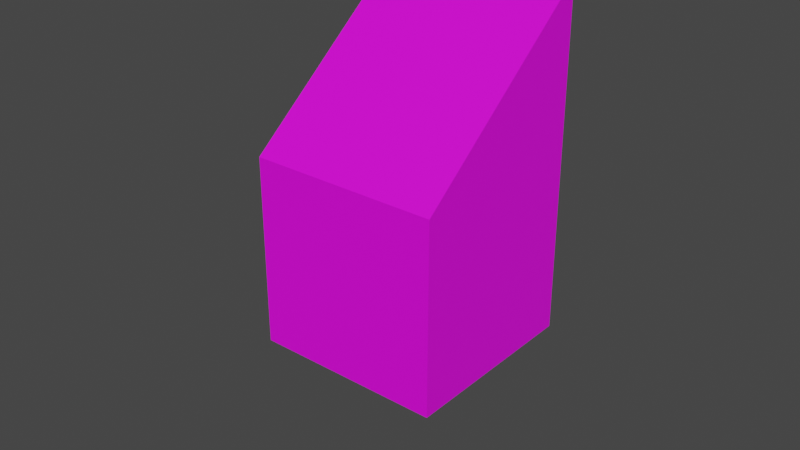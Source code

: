 # Source: AMachine.blend  (saved by Blender 3.6.11; exported with 4.5.12 LTS)
import bpy
from mathutils import Matrix  # noqa: F401  (used for matrix-valued properties, if any)

bpy.ops.wm.read_factory_settings(use_empty=True)
scene = bpy.context.scene
scene.name = 'Scene'

# ---- collections
col_collection = bpy.data.collections.new('Collection'); scene.collection.children.link(col_collection)
col_other = bpy.data.collections.new('Other'); scene.collection.children.link(col_other)

# ---- images (referenced by path relative to the original .blend; pixels are not part of the script)
import os
ASSET_DIR = os.environ.get("B2B_ASSET_DIR", "")  # directory of the original .blend (textures are referenced by path, not embedded)
HERE = os.path.dirname(os.path.abspath(__file__))  # packed textures are extracted next to this script under _unpacked/

def load_image(name, relpath, width, height, colorspace="sRGB"):
    """Load a texture the original file referenced (path relative to the .blend, or extracted next to this script)."""
    p = next((c for c in (os.path.join(HERE, relpath), os.path.join(ASSET_DIR, relpath)) if relpath and os.path.exists(c)), "")
    if p:
        img = bpy.data.images.load(p, check_existing=True)
        img.name = name
    else:  # same state as the original file: an image datablock whose file is absent (Cycles renders it pink)
        img = bpy.data.images.new(name, width, height)
        img.source = "FILE"
        img.filepath = "//" + (relpath or name)
    img.colorspace_settings.name = colorspace
    return img
img_animationbox = load_image('AnimationBox', 'AnimationBox.png', 1024, 1024, 'sRGB')
img_doortexture = load_image('DoorTexture', 'DoorTexture.png', 1024, 1024, 'sRGB')

# ---- materials (node trees are filled in below, after node groups)
mat_animationbox = bpy.data.materials.new('AnimationBox')
mat_animationbox.use_transparent_shadow = False
mat_fireexit = bpy.data.materials.new('FireExit')
mat_fireexit.use_transparent_shadow = False
mat_hair_002 = bpy.data.materials.new('Hair.002')
mat_hair_002.use_transparent_shadow = False
mat_eyes_002 = bpy.data.materials.new('Eyes.002')
mat_eyes_002.use_transparent_shadow = False
mat_skin_002 = bpy.data.materials.new('Skin.002')
mat_skin_002.use_transparent_shadow = False
mat_shirtcolor_002 = bpy.data.materials.new('ShirtColor.002')
mat_shirtcolor_002.use_transparent_shadow = False

# ---- material node trees
mat_animationbox.use_nodes = True; mat_animationbox.node_tree.nodes.clear()
_N = mat_animationbox.node_tree.nodes; _L = mat_animationbox.node_tree.links
n0 = _N.new('ShaderNodeBsdfPrincipled'); n0.name = 'Principled BSDF'; n0.location = (10, 300)
n0.distribution = 'GGX'
n0.subsurface_method = 'RANDOM_WALK_SKIN'
n0.inputs[3].default_value = 1.45
n0.inputs[27].default_value = (0.0, 0.0, 0.0, 1.0)
n0.inputs[28].default_value = 1.0
n1 = _N.new('ShaderNodeOutputMaterial'); n1.name = 'Material Output'; n1.location = (300, 300)
n2 = _N.new('ShaderNodeTexImage'); n2.name = 'Image Texture'; n2.location = (-280, 275)
n2.image = img_animationbox
_L.new(n0.outputs[0], n1.inputs[0])
_L.new(n2.outputs[0], n0.inputs[0])
n1.is_active_output = True
mat_fireexit.use_nodes = True; mat_fireexit.node_tree.nodes.clear()
_N = mat_fireexit.node_tree.nodes; _L = mat_fireexit.node_tree.links
n0 = _N.new('ShaderNodeBsdfPrincipled'); n0.name = 'Principled BSDF'; n0.location = (10, 300)
n0.distribution = 'GGX'
n0.subsurface_method = 'RANDOM_WALK_SKIN'
n0.inputs[3].default_value = 1.45
n0.inputs[27].default_value = (0.0, 0.0, 0.0, 1.0)
n0.inputs[28].default_value = 1.0
n1 = _N.new('ShaderNodeOutputMaterial'); n1.name = 'Material Output'; n1.location = (300, 300)
n2 = _N.new('ShaderNodeTexImage'); n2.name = 'Image Texture'; n2.location = (-280, 275)
n2.image = img_doortexture
_L.new(n0.outputs[0], n1.inputs[0])
_L.new(n2.outputs[0], n0.inputs[0])
n1.is_active_output = True
mat_hair_002.use_nodes = True; mat_hair_002.node_tree.nodes.clear()
_N = mat_hair_002.node_tree.nodes; _L = mat_hair_002.node_tree.links
n0 = _N.new('ShaderNodeBsdfPrincipled'); n0.name = 'Principled BSDF'; n0.location = (10, 300)
n0.distribution = 'GGX'
n0.subsurface_method = 'RANDOM_WALK_SKIN'
n0.inputs[0].default_value = (0.0, 0.0, 0.0, 1.0)
n0.inputs[3].default_value = 1.45
n0.inputs[27].default_value = (0.0, 0.0, 0.0, 1.0)
n0.inputs[28].default_value = 1.0
n1 = _N.new('ShaderNodeOutputMaterial'); n1.name = 'Material Output'; n1.location = (300, 300)
_L.new(n0.outputs[0], n1.inputs[0])
n1.is_active_output = True
mat_eyes_002.use_nodes = True; mat_eyes_002.node_tree.nodes.clear()
_N = mat_eyes_002.node_tree.nodes; _L = mat_eyes_002.node_tree.links
n0 = _N.new('ShaderNodeBsdfPrincipled'); n0.name = 'Principled BSDF'; n0.location = (10, 300)
n0.distribution = 'GGX'
n0.subsurface_method = 'RANDOM_WALK_SKIN'
n0.inputs[0].default_value = (1.0, 0.3227, 0.0, 1.0)
n0.inputs[3].default_value = 1.45
n0.inputs[27].default_value = (0.0, 0.0, 0.0, 1.0)
n0.inputs[28].default_value = 1.0
n1 = _N.new('ShaderNodeOutputMaterial'); n1.name = 'Material Output'; n1.location = (300, 300)
_L.new(n0.outputs[0], n1.inputs[0])
n1.is_active_output = True
mat_skin_002.use_nodes = True; mat_skin_002.node_tree.nodes.clear()
_N = mat_skin_002.node_tree.nodes; _L = mat_skin_002.node_tree.links
n0 = _N.new('ShaderNodeBsdfPrincipled'); n0.name = 'Principled BSDF'; n0.location = (10, 300)
n0.distribution = 'GGX'
n0.subsurface_method = 'RANDOM_WALK_SKIN'
n0.inputs[0].default_value = (1.0, 0.57, 0.2396, 1.0)
n0.inputs[3].default_value = 1.45
n0.inputs[27].default_value = (0.0, 0.0, 0.0, 1.0)
n0.inputs[28].default_value = 1.0
n1 = _N.new('ShaderNodeOutputMaterial'); n1.name = 'Material Output'; n1.location = (300, 300)
_L.new(n0.outputs[0], n1.inputs[0])
n1.is_active_output = True
mat_shirtcolor_002.use_nodes = True; mat_shirtcolor_002.node_tree.nodes.clear()
_N = mat_shirtcolor_002.node_tree.nodes; _L = mat_shirtcolor_002.node_tree.links
n0 = _N.new('ShaderNodeBsdfPrincipled'); n0.name = 'Principled BSDF'; n0.location = (10, 300)
n0.distribution = 'GGX'
n0.subsurface_method = 'RANDOM_WALK_SKIN'
n0.inputs[0].default_value = (0.0, 0.8, 0.8, 1.0)
n0.inputs[3].default_value = 1.45
n0.inputs[27].default_value = (0.0, 0.0, 0.0, 1.0)
n0.inputs[28].default_value = 1.0
n1 = _N.new('ShaderNodeOutputMaterial'); n1.name = 'Material Output'; n1.location = (300, 300)
_L.new(n0.outputs[0], n1.inputs[0])
n1.is_active_output = True

# ---- world
world_world = bpy.data.worlds.new('World'); scene.world = world_world
world_world.use_nodes = True; world_world.node_tree.nodes.clear()
_N = world_world.node_tree.nodes; _L = world_world.node_tree.links
n0 = _N.new('ShaderNodeOutputWorld'); n0.name = 'World Output'; n0.location = (300, 300)
n1 = _N.new('ShaderNodeBackground'); n1.name = 'Background'; n1.location = (10, 300)
n1.inputs[0].default_value = (0.05088, 0.05088, 0.05088, 1.0)
_L.new(n1.outputs[0], n0.inputs[0])
n0.is_active_output = True
world_world.color = (0.05088, 0.05088, 0.05088)
world_world.use_sun_shadow = False
world_world.sun_shadow_jitter_overblur = 0.0

# ---- meshes
me_cube_001 = bpy.data.meshes.new('Cube.001')
me_cube_001.from_pydata([(-1.0, -1.0, -1.0), (-1.0, -1.0, 1.0), (-1.0, 1.0, -1.0), (-1.0, 1.0, 2.6), (1.0, -1.0, -1.0), (1.0, -1.0, 1.0), (1.0, 1.0, -1.0), (1.0, 1.0, 2.6), (-0.4826, 1.0, 0.9687), (-0.4826, 1.0, -0.9965), (0.4826, 1.0, -0.9965), (0.4826, 1.0, 0.9687), (-0.4826, -0.8578, 0.9687), (-0.4826, -0.8578, -0.9965), (0.4826, -0.8578, -0.9965), (0.4826, -0.8578, 0.9687), (0.9241, 1.0, 0.9687), (0.9241, 1.0, -0.9965), (0.9241, -0.8578, 0.9687), (0.9241, -0.8578, -0.9965), (-0.9364, 1.0, 0.9687), (-0.9364, 1.0, -0.9965), (-0.9364, -0.8578, 0.9687), (-0.9364, -0.8578, -0.9965), (-1.0, 1.012, 2.6), (-1.0, 1.012, -1.0), (1.0, 1.012, 2.6), (1.0, 1.012, -1.0), (-0.4826, 1.012, 0.9687), (-0.4826, 1.012, -0.9965), (0.4826, 1.012, 0.9687), (0.4826, 1.012, -0.9965)], [], [(0, 1, 3, 2), (7, 6, 27, 26), (6, 7, 5, 4), (4, 5, 1, 0), (2, 6, 4, 0), (7, 3, 1, 5), (11, 10, 17, 16), (6, 10, 31, 27), (8, 9, 29, 28), (6, 2, 9, 10), (13, 12, 15, 14), (10, 9, 13, 14), (8, 11, 15, 12), (13, 9, 21, 23), (16, 17, 19, 18), (10, 14, 19, 17), (15, 11, 16, 18), (14, 15, 18, 19), (21, 20, 22, 23), (12, 13, 23, 22), (8, 12, 22, 20), (9, 8, 20, 21), (24, 26, 30, 28), (25, 24, 28, 29), (26, 27, 31, 30), (10, 11, 30, 31), (9, 2, 25, 29), (3, 7, 26, 24), (11, 8, 28, 30), (2, 3, 24, 25)])
_uv = me_cube_001.uv_layers.new(name='UVMap')
_uv.uv.foreach_set('vector', [0.9122, 0.9435, 0.9122, 0.9354, 0.9203, 0.9289, 0.9203, 0.9435, 0.9203, 0.9289, 0.9203, 0.9435, 0.9203, 0.9435, 0.9203, 0.9289, 0.9203, 0.9435, 0.9203, 0.9289, 0.9284, 0.9354, 0.9284, 0.9435, 0.9122, 0.9516, 0.9122, 0.9435, 0.9203, 0.9435, 0.9203, 0.9516, 0.9284, 0.9516, 0.9203, 0.9516, 0.9203, 0.9435, 0.9284, 0.9435, 0.6551, 0.6906, 0.04281, 0.6906, 0.04281, 0.07829, 0.6551, 0.07829, 0.9383, 0.9369, 0.9383, 0.9448, 0.9365, 0.9448, 0.9365, 0.9369, 0.9365, 0.9435, 0.9344, 0.9435, 0.9344, 0.9435, 0.9365, 0.9435, 0.9365, 0.9289, 0.9365, 0.9369, 0.9365, 0.9369, 0.9365, 0.9289, 0.9365, 0.9435, 0.9284, 0.9435, 0.9305, 0.9435, 0.9344, 0.9435, 0.8072, 0.1288, 0.8543, 0.1288, 0.8543, 0.152, 0.8072, 0.152, 0.8437, 0.2071, 0.8206, 0.2071, 0.8206, 0.1625, 0.8437, 0.1625, 0.9305, 0.2278, 0.9074, 0.2278, 0.9074, 0.1832, 0.9305, 0.1832, 0.8206, 0.1625, 0.8206, 0.2071, 0.8097, 0.2071, 0.8097, 0.1625, 0.8543, 0.07343, 0.8072, 0.07343, 0.8072, 0.0289, 0.8543, 0.0289, 0.8437, 0.2071, 0.8437, 0.1625, 0.8543, 0.1625, 0.8543, 0.2071, 0.9074, 0.1832, 0.9074, 0.2278, 0.8968, 0.2278, 0.8968, 0.1832, 0.8072, 0.152, 0.8543, 0.152, 0.8543, 0.1625, 0.8072, 0.1625, 0.8072, 0.07343, 0.8543, 0.07343, 0.8543, 0.118, 0.8072, 0.118, 0.8543, 0.1288, 0.8072, 0.1288, 0.8072, 0.118, 0.8543, 0.118, 0.9305, 0.2278, 0.9305, 0.1832, 0.9414, 0.1832, 0.9414, 0.2278, 0.9365, 0.9369, 0.9365, 0.9289, 0.9383, 0.9289, 0.9383, 0.9369, 0.9284, 0.9289, 0.9365, 0.9289, 0.9344, 0.9355, 0.9305, 0.9355, 0.9313, 0.9331, 0.9342, 0.9331, 0.9329, 0.9335, 0.9313, 0.9335, 0.9342, 0.9347, 0.9313, 0.9347, 0.9313, 0.9343, 0.9329, 0.9343, 0.9383, 0.9448, 0.9383, 0.9369, 0.9383, 0.9369, 0.9383, 0.9448, 0.9305, 0.9435, 0.9284, 0.9435, 0.9284, 0.9435, 0.9305, 0.9435, 0.9284, 0.9516, 0.9365, 0.9516, 0.9365, 0.9516, 0.9284, 0.9516, 0.9074, 0.2278, 0.9305, 0.2278, 0.9305, 0.2278, 0.9074, 0.2278, 0.9203, 0.9435, 0.9203, 0.9289, 0.9203, 0.9289, 0.9203, 0.9435])
me_cube_001.materials.append(mat_animationbox)
me_cube_001.update()
me_cube_005 = bpy.data.meshes.new('Cube.005')
me_cube_005.from_pydata([(-0.959, -0.512, -0.999), (-0.959, -0.512, 0.959), (-0.959, 0.512, 0.959), (-0.959, 0.512, -0.999), (0.959, 0.512, -0.999), (0.959, 0.512, 0.959), (0.959, -0.512, 0.959), (0.959, -0.512, -0.999), (-0.959, -0.512, 0.0), (-0.959, 0.512, 0.0), (0.959, 0.512, 0.0), (0.959, -0.512, 0.0), (-0.959, -0.512, 0.4795), (-0.959, 0.512, 0.4795), (0.959, 0.512, 0.4795), (0.959, -0.512, 0.4795), (-0.959, -0.512, 0.7192), (-0.959, 0.512, 0.7192), (0.959, 0.512, 0.7192), (0.959, -0.512, 0.7192), (-0.959, 0.512, 0.2397), (0.959, 0.512, 0.2397), (0.959, -0.512, 0.2397), (-0.959, -0.512, 0.2397), (0.0, 0.512, -0.999), (0.0, 0.512, 0.959), (0.0, -0.512, -0.999), (0.0, -0.512, 0.959), (0.0, -0.512, 0.0), (0.0, 0.512, 0.0), (0.0, -0.512, 0.7192), (0.0, 0.512, 0.7192), (0.0, 0.512, 0.2397), (0.0, -0.512, 0.2397), (-0.4795, 0.512, -0.999), (-0.4795, -0.512, 0.959), (-0.4795, -0.512, 0.0), (-0.4795, -0.512, 0.7192), (-0.4795, -0.512, 0.2397), (-0.4795, 0.512, 0.959), (-0.4795, -0.512, -0.999), (-0.4795, 0.512, 0.0), (-0.4795, 0.512, 0.7192), (-0.4795, 0.512, 0.2397), (0.4795, 0.512, 0.959), (0.4795, -0.512, -0.999), (0.4795, 0.512, 0.0), (0.4795, 0.512, 0.7192), (0.4795, 0.512, 0.2397), (0.4795, 0.512, -0.999), (0.4795, -0.512, 0.959), (0.4795, -0.512, 0.0), (0.4795, -0.512, 0.7192), (0.4795, -0.512, 0.2397), (0.7192, 0.512, 0.959), (0.7192, -0.512, -0.999), (0.7192, 0.512, 0.0), (0.7192, 0.512, 0.4795), (0.7192, 0.512, 0.7192), (0.7192, 0.512, 0.2397), (0.7192, 0.512, -0.999), (0.7192, -0.512, 0.959), (0.7192, -0.512, 0.0), (0.7192, -0.512, 0.4795), (0.7192, -0.512, 0.7192), (0.7192, -0.512, 0.2397), (-0.7192, 0.512, -0.999), (-0.7192, -0.512, 0.959), (-0.7192, -0.512, 0.0), (-0.7192, -0.512, 0.4795), (-0.7192, -0.512, 0.7192), (-0.7192, -0.512, 0.2397), (-0.7192, 0.512, 0.959), (-0.7192, -0.512, -0.999), (-0.7192, 0.512, 0.0), (-0.7192, 0.512, 0.4795), (-0.7192, 0.512, 0.7192), (-0.7192, 0.512, 0.2397), (-0.959, 0.512, -0.4795), (0.959, 0.512, -0.4795), (0.959, -0.512, -0.4795), (-0.959, -0.512, -0.4795), (0.0, 0.512, -0.4795), (0.0, -0.512, -0.4795), (-0.4795, 0.512, -0.4795), (-0.4795, -0.512, -0.4795), (0.4795, -0.512, -0.4795), (0.4795, 0.512, -0.4795), (0.7192, -0.512, -0.4795), (0.7192, 0.512, -0.4795), (-0.7192, 0.512, -0.4795), (-0.7192, -0.512, -0.4795), (-0.959, -0.512, -0.2397), (-0.959, 0.512, -0.2397), (0.959, 0.512, -0.2397), (0.959, -0.512, -0.2397), (0.0, 0.512, -0.2397), (0.0, -0.512, -0.2397), (-0.4795, 0.512, -0.2397), (-0.4795, -0.512, -0.2397), (0.4795, -0.512, -0.2397), (0.4795, 0.512, -0.2397), (0.7192, -0.512, -0.2397), (0.7192, 0.512, -0.2397), (-0.7192, 0.512, -0.2397), (-0.7192, -0.512, -0.2397), (-0.959, -0.512, -0.1199), (-0.959, 0.512, -0.1199), (0.959, 0.512, -0.1199), (0.959, -0.512, -0.1199), (0.0, 0.512, -0.1199), (0.0, -0.512, -0.1199), (-0.4795, 0.512, -0.1199), (-0.4795, -0.512, -0.1199), (0.4795, -0.512, -0.1199), (0.4795, 0.512, -0.1199), (-0.7192, 0.512, -0.1199), (-0.7192, -0.512, -0.1199), (-0.959, -0.512, -0.05993), (-0.959, 0.512, -0.05993), (0.959, 0.512, -0.05993), (0.959, -0.512, -0.05993), (0.0, 0.512, -0.05993), (0.0, -0.512, -0.05993), (-0.4795, 0.512, -0.05993), (-0.4795, -0.512, -0.05993), (0.4795, -0.512, -0.05993), (0.4795, 0.512, -0.05993), (0.7192, -0.512, -0.05993), (0.7192, 0.512, -0.05993), (-0.7192, 0.512, -0.05993), (-0.7192, -0.512, -0.05993), (-0.959, 0.512, -0.1798), (0.959, 0.512, -0.1798), (0.959, -0.512, -0.1798), (0.0, 0.512, -0.1798), (0.0, -0.512, -0.1798), (-0.4795, 0.512, -0.1798), (-0.4795, -0.512, -0.1798), (0.4795, -0.512, -0.1798), (0.4795, 0.512, -0.1798), (0.7192, -0.512, -0.1798), (0.7192, 0.512, -0.1798), (-0.7192, 0.512, -0.1798), (-0.7192, -0.512, -0.1798), (-0.959, -0.512, -0.1798), (0.8308, 0.512, 0.959), (0.8308, -0.512, -0.999), (0.8308, 0.512, 0.0), (0.8308, 0.512, 0.4795), (0.8308, 0.512, 0.7192), (0.8308, 0.512, 0.2397), (0.8308, 0.512, -0.999), (0.8308, -0.512, 0.959), (0.8308, -0.512, 0.0), (0.8308, -0.512, 0.4795), (0.8308, -0.512, 0.7192), (0.8308, -0.512, 0.2397), (0.8308, -0.512, -0.4795), (0.8308, 0.512, -0.4795), (0.8308, -0.512, -0.2397), (0.8308, 0.512, -0.2397), (0.8308, -0.512, -0.1199), (0.8308, 0.512, -0.1199), (0.8308, -0.512, -0.05993), (0.8308, 0.512, -0.05993), (0.8308, 0.512, -0.1798), (0.8308, -0.512, -0.1798), (0.4795, -1.355, -0.05993), (0.4795, -1.355, -0.1199), (0.4795, 1.355, -0.05993), (0.4795, 1.355, -0.1199), (0.7192, -1.355, -0.05993), (0.7192, -1.355, -0.1199), (0.7192, 1.355, -0.05993), (0.7192, 1.355, -0.1199), (0.8308, -1.355, -0.1199), (0.8308, -1.355, -0.05993), (0.4795, -1.355, -0.1798), (0.4795, 1.355, -0.1798), (0.7192, -1.355, -0.1798), (0.7192, 1.355, -0.1798), (0.8308, -1.355, -0.1798), (0.8308, 1.355, -0.1199), (0.8308, 1.355, -0.05993), (0.8308, 1.355, -0.1798)], [], [(11, 121, 120, 10), (150, 146, 5, 18), (70, 67, 1, 16), (131, 68, 8, 118), (165, 148, 10, 120), (71, 69, 12, 23), (151, 149, 14, 21), (69, 70, 16, 12), (149, 150, 18, 14), (148, 151, 21, 10), (68, 71, 23, 8), (51, 53, 33, 28), (41, 43, 32, 29), (124, 41, 29, 122), (126, 51, 28, 123), (52, 50, 27, 30), (42, 39, 25, 31), (121, 109, 108, 120), (109, 134, 133, 108), (76, 72, 39, 42), (130, 74, 41, 124), (74, 77, 43, 41), (28, 33, 38, 36), (123, 28, 36, 125), (30, 27, 35, 37), (64, 61, 50, 52), (128, 62, 51, 126), (62, 65, 53, 51), (29, 32, 48, 46), (122, 29, 46, 127), (31, 25, 44, 47), (134, 95, 94, 133), (154, 157, 65, 62), (155, 156, 64, 63), (157, 155, 63, 65), (164, 154, 62, 128), (156, 153, 61, 64), (46, 48, 59, 56), (127, 46, 56, 129), (47, 44, 54, 58), (95, 80, 79, 94), (9, 20, 77, 74), (13, 17, 76, 75), (20, 13, 75, 77), (119, 9, 74, 130), (17, 2, 72, 76), (4, 79, 80, 7), (36, 38, 71, 68), (125, 36, 68, 131), (37, 35, 67, 70), (75, 76, 70, 69), (76, 42, 37, 70), (42, 31, 30, 37), (52, 30, 31, 47), (64, 52, 47, 58), (63, 64, 58, 57), (65, 63, 57, 59), (40, 85, 91, 73), (3, 78, 90, 66), (49, 87, 89, 60), (147, 158, 88, 55), (24, 82, 87, 49), (55, 88, 86, 45), (26, 83, 85, 40), (66, 90, 84, 34), (45, 86, 83, 26), (34, 84, 82, 24), (152, 159, 79, 4), (73, 91, 81, 0), (85, 99, 105, 91), (78, 93, 104, 90), (87, 101, 103, 89), (158, 160, 102, 88), (82, 96, 101, 87), (88, 102, 100, 86), (83, 97, 99, 85), (90, 104, 98, 84), (86, 100, 97, 83), (84, 98, 96, 82), (159, 161, 94, 79), (91, 105, 92, 81), (138, 113, 117, 144), (132, 107, 116, 143), (163, 166, 185, 183), (115, 127, 170, 171), (135, 110, 115, 140), (162, 164, 177, 176), (136, 111, 113, 138), (143, 116, 112, 137), (139, 114, 111, 136), (137, 112, 110, 135), (166, 163, 108, 133), (144, 117, 106, 145), (113, 125, 131, 117), (107, 119, 130, 116), (126, 114, 169, 168), (165, 163, 183, 184), (110, 122, 127, 115), (128, 126, 168, 172), (111, 123, 125, 113), (116, 130, 124, 112), (114, 126, 123, 111), (112, 124, 122, 110), (163, 165, 120, 108), (117, 131, 118, 106), (105, 144, 145, 92), (161, 166, 133, 94), (78, 3, 0, 81), (93, 78, 81, 92), (9, 119, 107, 132, 93, 92, 145, 106, 118, 8), (9, 8, 23, 20), (98, 137, 135, 96), (100, 139, 136, 97), (104, 143, 137, 98), (97, 136, 138, 99), (102, 141, 139, 100), (96, 135, 140, 101), (160, 167, 141, 102), (101, 140, 142, 103), (93, 132, 143, 104), (99, 138, 144, 105), (23, 12, 13, 20), (13, 12, 16, 17), (17, 16, 1, 2), (67, 72, 2, 1), (95, 134, 167, 160), (103, 142, 166, 161), (142, 140, 179, 181), (109, 121, 164, 162), (164, 128, 172, 177), (134, 109, 162, 167), (89, 103, 161, 159), (80, 95, 160, 158), (60, 89, 159, 152), (7, 80, 158, 147), (67, 35, 39, 72), (39, 35, 27, 25), (50, 44, 25, 27), (50, 61, 54, 44), (19, 6, 153, 156), (146, 54, 61, 153, 6, 5), (121, 11, 154, 164), (22, 15, 155, 157), (15, 19, 156, 155), (11, 22, 157, 154), (56, 59, 151, 148), (57, 58, 150, 149), (59, 57, 149, 151), (129, 56, 148, 165), (18, 5, 6, 19), (14, 18, 19, 15), (58, 54, 146, 150), (21, 14, 15, 22), (10, 21, 22, 11), (66, 34, 24, 49, 60, 152, 4, 7, 147, 55, 45, 26, 40, 73, 0, 3), (179, 171, 175, 181), (182, 176, 173, 180), (180, 173, 169, 178), (171, 170, 174, 175), (176, 177, 172, 173), (173, 172, 168, 169), (175, 174, 184, 183), (181, 175, 183, 185), (139, 141, 180, 178), (129, 165, 184, 174), (167, 162, 176, 182), (166, 142, 181, 185), (114, 139, 178, 169), (127, 129, 174, 170), (141, 167, 182, 180), (140, 115, 171, 179), (77, 75, 69, 71), (77, 71, 38, 43), (43, 38, 33, 32), (53, 48, 32, 33), (65, 59, 48, 53)])
_uv = me_cube_005.uv_layers.new(name='UVMap')
_uv.uv.foreach_set('vector', [0.3097, 0.817, 0.3097, 0.8257, 0.7467, 0.3887, 0.738, 0.3887, 0.6339, 0.4073, 0.5992, 0.4073, 0.5992, 0.3887, 0.6339, 0.3887, 0.5526, 0.7129, 0.5526, 0.6782, 0.5873, 0.6782, 0.5873, 0.7129, 0.5526, 0.8257, 0.5526, 0.817, 0.5873, 0.817, 0.5873, 0.8257, 0.7467, 0.4073, 0.738, 0.4073, 0.738, 0.3887, 0.7467, 0.3887, 0.5526, 0.7823, 0.5526, 0.7476, 0.5873, 0.7476, 0.5873, 0.7823, 0.7033, 0.4073, 0.6686, 0.4073, 0.6686, 0.3887, 0.7033, 0.3887, 0.5526, 0.7476, 0.5526, 0.7129, 0.5873, 0.7129, 0.5873, 0.7476, 0.6686, 0.4073, 0.6339, 0.4073, 0.6339, 0.3887, 0.6686, 0.3887, 0.738, 0.4073, 0.7033, 0.4073, 0.7033, 0.3887, 0.738, 0.3887, 0.5526, 0.817, 0.5526, 0.7823, 0.5873, 0.7823, 0.5873, 0.817, 0.3791, 0.817, 0.3791, 0.7823, 0.4485, 0.7823, 0.4485, 0.817, 0.738, 0.5969, 0.7033, 0.5969, 0.7033, 0.5275, 0.738, 0.5275, 0.7467, 0.5969, 0.738, 0.5969, 0.738, 0.5275, 0.7467, 0.5275, 0.3791, 0.8257, 0.3791, 0.817, 0.4485, 0.817, 0.4485, 0.8257, 0.3791, 0.7129, 0.3791, 0.6782, 0.4485, 0.6782, 0.4485, 0.7129, 0.6339, 0.5969, 0.5992, 0.5969, 0.5992, 0.5275, 0.6339, 0.5275, 0.3097, 0.8257, 0.3097, 0.8343, 0.7553, 0.3887, 0.7467, 0.3887, 0.3097, 0.8343, 0.3097, 0.843, 0.764, 0.3887, 0.7553, 0.3887, 0.6339, 0.6316, 0.5992, 0.6316, 0.5992, 0.5969, 0.6339, 0.5969, 0.7467, 0.6316, 0.738, 0.6316, 0.738, 0.5969, 0.7467, 0.5969, 0.738, 0.6316, 0.7033, 0.6316, 0.7033, 0.5969, 0.738, 0.5969, 0.4485, 0.817, 0.4485, 0.7823, 0.5179, 0.7823, 0.5179, 0.817, 0.4485, 0.8257, 0.4485, 0.817, 0.5179, 0.817, 0.5179, 0.8257, 0.4485, 0.7129, 0.4485, 0.6782, 0.5179, 0.6782, 0.5179, 0.7129, 0.3444, 0.7129, 0.3444, 0.6782, 0.3791, 0.6782, 0.3791, 0.7129, 0.3444, 0.8257, 0.3444, 0.817, 0.3791, 0.817, 0.3791, 0.8257, 0.3444, 0.817, 0.3444, 0.7823, 0.3791, 0.7823, 0.3791, 0.817, 0.738, 0.5275, 0.7033, 0.5275, 0.7033, 0.4581, 0.738, 0.4581, 0.7467, 0.5275, 0.738, 0.5275, 0.738, 0.4581, 0.7467, 0.4581, 0.6339, 0.5275, 0.5992, 0.5275, 0.5992, 0.4581, 0.6339, 0.4581, 0.3097, 0.843, 0.3097, 0.8517, 0.7727, 0.3887, 0.764, 0.3887, 0.3283, 0.817, 0.3283, 0.7823, 0.3444, 0.7823, 0.3444, 0.817, 0.3283, 0.7476, 0.3283, 0.7129, 0.3444, 0.7129, 0.3444, 0.7476, 0.3283, 0.7823, 0.3283, 0.7476, 0.3444, 0.7476, 0.3444, 0.7823, 0.3283, 0.8257, 0.3283, 0.817, 0.3444, 0.817, 0.3444, 0.8257, 0.3283, 0.7129, 0.3283, 0.6782, 0.3444, 0.6782, 0.3444, 0.7129, 0.738, 0.4581, 0.7033, 0.4581, 0.7033, 0.4234, 0.738, 0.4234, 0.7467, 0.4581, 0.738, 0.4581, 0.738, 0.4234, 0.7467, 0.4234, 0.6339, 0.4581, 0.5992, 0.4581, 0.5992, 0.4234, 0.6339, 0.4234, 0.3097, 0.8517, 0.3097, 0.8864, 0.8074, 0.3887, 0.7727, 0.3887, 0.738, 0.6663, 0.7033, 0.6663, 0.7033, 0.6316, 0.738, 0.6316, 0.6686, 0.6663, 0.6339, 0.6663, 0.6339, 0.6316, 0.6686, 0.6316, 0.7033, 0.6663, 0.6686, 0.6663, 0.6686, 0.6316, 0.7033, 0.6316, 0.7467, 0.6663, 0.738, 0.6663, 0.738, 0.6316, 0.7467, 0.6316, 0.6339, 0.6663, 0.5992, 0.6663, 0.5992, 0.6316, 0.6339, 0.6316, 0.8768, 0.3887, 0.8074, 0.3887, 0.3097, 0.8864, 0.3097, 0.9558, 0.5179, 0.817, 0.5179, 0.7823, 0.5526, 0.7823, 0.5526, 0.817, 0.5179, 0.8257, 0.5179, 0.817, 0.5526, 0.817, 0.5526, 0.8257, 0.5179, 0.7129, 0.5179, 0.6782, 0.5526, 0.6782, 0.5526, 0.7129, 0.6686, 0.6316, 0.6339, 0.6316, 0.5526, 0.7129, 0.5526, 0.7476, 0.6339, 0.6316, 0.6339, 0.5969, 0.5179, 0.7129, 0.5526, 0.7129, 0.6339, 0.5969, 0.6339, 0.5275, 0.4485, 0.7129, 0.5179, 0.7129, 0.3791, 0.7129, 0.4485, 0.7129, 0.6339, 0.5275, 0.6339, 0.4581, 0.3444, 0.7129, 0.3791, 0.7129, 0.6339, 0.4581, 0.6339, 0.4234, 0.3444, 0.7476, 0.3444, 0.7129, 0.6339, 0.4234, 0.6686, 0.4234, 0.3444, 0.7823, 0.3444, 0.7476, 0.6686, 0.4234, 0.7033, 0.4234, 0.5179, 0.9558, 0.5179, 0.8864, 0.5526, 0.8864, 0.5526, 0.9558, 0.8768, 0.6663, 0.8074, 0.6663, 0.8074, 0.6316, 0.8768, 0.6316, 0.8768, 0.4581, 0.8074, 0.4581, 0.8074, 0.4234, 0.8768, 0.4234, 0.3283, 0.9558, 0.3283, 0.8864, 0.3444, 0.8864, 0.3444, 0.9558, 0.8768, 0.5275, 0.8074, 0.5275, 0.8074, 0.4581, 0.8768, 0.4581, 0.3444, 0.9558, 0.3444, 0.8864, 0.3791, 0.8864, 0.3791, 0.9558, 0.4485, 0.9558, 0.4485, 0.8864, 0.5179, 0.8864, 0.5179, 0.9558, 0.8768, 0.6316, 0.8074, 0.6316, 0.8074, 0.5969, 0.8768, 0.5969, 0.3791, 0.9558, 0.3791, 0.8864, 0.4485, 0.8864, 0.4485, 0.9558, 0.8768, 0.5969, 0.8074, 0.5969, 0.8074, 0.5275, 0.8768, 0.5275, 0.8768, 0.4073, 0.8074, 0.4073, 0.8074, 0.3887, 0.8768, 0.3887, 0.5526, 0.9558, 0.5526, 0.8864, 0.5873, 0.8864, 0.5873, 0.9558, 0.5179, 0.8864, 0.5179, 0.8517, 0.5526, 0.8517, 0.5526, 0.8864, 0.8074, 0.6663, 0.7727, 0.6663, 0.7727, 0.6316, 0.8074, 0.6316, 0.8074, 0.4581, 0.7727, 0.4581, 0.7727, 0.4234, 0.8074, 0.4234, 0.3283, 0.8864, 0.3283, 0.8517, 0.3444, 0.8517, 0.3444, 0.8864, 0.8074, 0.5275, 0.7727, 0.5275, 0.7727, 0.4581, 0.8074, 0.4581, 0.3444, 0.8864, 0.3444, 0.8517, 0.3791, 0.8517, 0.3791, 0.8864, 0.4485, 0.8864, 0.4485, 0.8517, 0.5179, 0.8517, 0.5179, 0.8864, 0.8074, 0.6316, 0.7727, 0.6316, 0.7727, 0.5969, 0.8074, 0.5969, 0.3791, 0.8864, 0.3791, 0.8517, 0.4485, 0.8517, 0.4485, 0.8864, 0.8074, 0.5969, 0.7727, 0.5969, 0.7727, 0.5275, 0.8074, 0.5275, 0.8074, 0.4073, 0.7727, 0.4073, 0.7727, 0.3887, 0.8074, 0.3887, 0.5526, 0.8864, 0.5526, 0.8517, 0.5873, 0.8517, 0.5873, 0.8864, 0.5179, 0.843, 0.5179, 0.8343, 0.5526, 0.8343, 0.5526, 0.843, 0.764, 0.6663, 0.7553, 0.6663, 0.7553, 0.6316, 0.764, 0.6316, 0.9725, 0.942, 0.9748, 0.942, 0.9748, 0.9744, 0.9725, 0.9744, 0.9531, 0.9744, 0.9507, 0.9744, 0.9507, 0.942, 0.9531, 0.942, 0.764, 0.5275, 0.7553, 0.5275, 0.7553, 0.4581, 0.764, 0.4581, 0.9659, 0.976, 0.9636, 0.976, 0.9636, 0.9436, 0.9659, 0.9436, 0.4485, 0.843, 0.4485, 0.8343, 0.5179, 0.8343, 0.5179, 0.843, 0.764, 0.6316, 0.7553, 0.6316, 0.7553, 0.5969, 0.764, 0.5969, 0.3791, 0.843, 0.3791, 0.8343, 0.4485, 0.8343, 0.4485, 0.843, 0.764, 0.5969, 0.7553, 0.5969, 0.7553, 0.5275, 0.764, 0.5275, 0.764, 0.4073, 0.7553, 0.4073, 0.7553, 0.3887, 0.764, 0.3887, 0.5526, 0.843, 0.5526, 0.8343, 0.5873, 0.8343, 0.5873, 0.843, 0.5179, 0.8343, 0.5179, 0.8257, 0.5526, 0.8257, 0.5526, 0.8343, 0.7553, 0.6663, 0.7467, 0.6663, 0.7467, 0.6316, 0.7553, 0.6316, 0.9682, 0.9436, 0.9705, 0.9436, 0.9705, 0.976, 0.9682, 0.976, 0.9702, 0.942, 0.9725, 0.942, 0.9725, 0.9744, 0.9702, 0.9744, 0.7553, 0.5275, 0.7467, 0.5275, 0.7467, 0.4581, 0.7553, 0.4581, 0.9465, 0.9744, 0.9372, 0.9744, 0.9372, 0.942, 0.9465, 0.942, 0.4485, 0.8343, 0.4485, 0.8257, 0.5179, 0.8257, 0.5179, 0.8343, 0.7553, 0.6316, 0.7467, 0.6316, 0.7467, 0.5969, 0.7553, 0.5969, 0.3791, 0.8343, 0.3791, 0.8257, 0.4485, 0.8257, 0.4485, 0.8343, 0.7553, 0.5969, 0.7467, 0.5969, 0.7467, 0.5275, 0.7553, 0.5275, 0.7553, 0.4073, 0.7467, 0.4073, 0.7467, 0.3887, 0.7553, 0.3887, 0.5526, 0.8343, 0.5526, 0.8257, 0.5873, 0.8257, 0.5873, 0.8343, 0.5526, 0.8517, 0.5526, 0.843, 0.5873, 0.843, 0.5873, 0.8517, 0.7727, 0.4073, 0.764, 0.4073, 0.764, 0.3887, 0.7727, 0.3887, 0.8074, 0.6663, 0.8768, 0.6663, 0.5873, 0.9558, 0.5873, 0.8864, 0.7727, 0.6663, 0.8074, 0.6663, 0.5873, 0.8864, 0.5873, 0.8517, 0.738, 0.6663, 0.7467, 0.6663, 0.7553, 0.6663, 0.764, 0.6663, 0.7727, 0.6663, 0.5873, 0.8517, 0.5873, 0.843, 0.5873, 0.8343, 0.5873, 0.8257, 0.5873, 0.817, 0.738, 0.6663, 0.5873, 0.817, 0.5873, 0.7823, 0.7033, 0.6663, 0.7727, 0.5969, 0.764, 0.5969, 0.764, 0.5275, 0.7727, 0.5275, 0.3791, 0.8517, 0.3791, 0.843, 0.4485, 0.843, 0.4485, 0.8517, 0.7727, 0.6316, 0.764, 0.6316, 0.764, 0.5969, 0.7727, 0.5969, 0.4485, 0.8517, 0.4485, 0.843, 0.5179, 0.843, 0.5179, 0.8517, 0.3444, 0.8517, 0.3444, 0.843, 0.3791, 0.843, 0.3791, 0.8517, 0.7727, 0.5275, 0.764, 0.5275, 0.764, 0.4581, 0.7727, 0.4581, 0.3283, 0.8517, 0.3283, 0.843, 0.3444, 0.843, 0.3444, 0.8517, 0.7727, 0.4581, 0.764, 0.4581, 0.764, 0.4234, 0.7727, 0.4234, 0.7727, 0.6663, 0.764, 0.6663, 0.764, 0.6316, 0.7727, 0.6316, 0.5179, 0.8517, 0.5179, 0.843, 0.5526, 0.843, 0.5526, 0.8517, 0.5873, 0.7823, 0.5873, 0.7476, 0.6686, 0.6663, 0.7033, 0.6663, 0.6686, 0.6663, 0.5873, 0.7476, 0.5873, 0.7129, 0.6339, 0.6663, 0.6339, 0.6663, 0.5873, 0.7129, 0.5873, 0.6782, 0.5992, 0.6663, 0.5526, 0.6782, 0.5992, 0.6316, 0.5992, 0.6663, 0.5873, 0.6782, 0.3097, 0.8517, 0.3097, 0.843, 0.3283, 0.843, 0.3283, 0.8517, 0.7727, 0.4234, 0.764, 0.4234, 0.764, 0.4073, 0.7727, 0.4073, 0.9544, 0.9436, 0.9636, 0.9436, 0.9636, 0.976, 0.9544, 0.976, 0.3097, 0.8343, 0.3097, 0.8257, 0.3283, 0.8257, 0.3283, 0.8343, 0.9507, 0.9744, 0.9465, 0.9744, 0.9465, 0.942, 0.9507, 0.942, 0.3097, 0.843, 0.3097, 0.8343, 0.3283, 0.8343, 0.3283, 0.843, 0.8074, 0.4234, 0.7727, 0.4234, 0.7727, 0.4073, 0.8074, 0.4073, 0.3097, 0.8864, 0.3097, 0.8517, 0.3283, 0.8517, 0.3283, 0.8864, 0.8768, 0.4234, 0.8074, 0.4234, 0.8074, 0.4073, 0.8768, 0.4073, 0.3097, 0.9558, 0.3097, 0.8864, 0.3283, 0.8864, 0.3283, 0.9558, 0.5526, 0.6782, 0.5179, 0.6782, 0.5992, 0.5969, 0.5992, 0.6316, 0.5992, 0.5969, 0.5179, 0.6782, 0.4485, 0.6782, 0.5992, 0.5275, 0.3791, 0.6782, 0.5992, 0.4581, 0.5992, 0.5275, 0.4485, 0.6782, 0.3791, 0.6782, 0.3444, 0.6782, 0.5992, 0.4234, 0.5992, 0.4581, 0.3097, 0.7129, 0.3097, 0.6782, 0.3283, 0.6782, 0.3283, 0.7129, 0.5992, 0.4073, 0.5992, 0.4234, 0.3444, 0.6782, 0.3283, 0.6782, 0.3097, 0.6782, 0.5992, 0.3887, 0.3097, 0.8257, 0.3097, 0.817, 0.3283, 0.817, 0.3283, 0.8257, 0.3097, 0.7823, 0.3097, 0.7476, 0.3283, 0.7476, 0.3283, 0.7823, 0.3097, 0.7476, 0.3097, 0.7129, 0.3283, 0.7129, 0.3283, 0.7476, 0.3097, 0.817, 0.3097, 0.7823, 0.3283, 0.7823, 0.3283, 0.817, 0.738, 0.4234, 0.7033, 0.4234, 0.7033, 0.4073, 0.738, 0.4073, 0.6686, 0.4234, 0.6339, 0.4234, 0.6339, 0.4073, 0.6686, 0.4073, 0.7033, 0.4234, 0.6686, 0.4234, 0.6686, 0.4073, 0.7033, 0.4073, 0.7467, 0.4234, 0.738, 0.4234, 0.738, 0.4073, 0.7467, 0.4073, 0.6339, 0.3887, 0.5992, 0.3887, 0.3097, 0.6782, 0.3097, 0.7129, 0.6686, 0.3887, 0.6339, 0.3887, 0.3097, 0.7129, 0.3097, 0.7476, 0.6339, 0.4234, 0.5992, 0.4234, 0.5992, 0.4073, 0.6339, 0.4073, 0.7033, 0.3887, 0.6686, 0.3887, 0.3097, 0.7476, 0.3097, 0.7823, 0.738, 0.3887, 0.7033, 0.3887, 0.3097, 0.7823, 0.3097, 0.817, 0.8768, 0.6316, 0.8768, 0.5969, 0.8768, 0.5275, 0.8768, 0.4581, 0.8768, 0.4234, 0.8768, 0.4073, 0.8768, 0.3887, 0.3097, 0.9558, 0.3283, 0.9558, 0.3444, 0.9558, 0.3791, 0.9558, 0.4485, 0.9558, 0.5179, 0.9558, 0.5526, 0.9558, 0.5873, 0.9558, 0.8768, 0.6663, 0.9593, 0.9707, 0.957, 0.9707, 0.957, 0.9615, 0.9593, 0.9615, 0.9407, 0.9635, 0.9384, 0.9635, 0.9384, 0.9592, 0.9407, 0.9592, 0.9407, 0.9592, 0.9384, 0.9592, 0.9384, 0.95, 0.9407, 0.95, 0.957, 0.9707, 0.9547, 0.9707, 0.9547, 0.9615, 0.957, 0.9615, 0.9384, 0.9635, 0.9361, 0.9635, 0.9361, 0.9592, 0.9384, 0.9592, 0.9384, 0.9592, 0.9361, 0.9592, 0.9361, 0.95, 0.9384, 0.95, 0.957, 0.9615, 0.9547, 0.9615, 0.9547, 0.9572, 0.957, 0.9572, 0.9593, 0.9615, 0.957, 0.9615, 0.957, 0.9572, 0.9593, 0.9572, 0.9695, 0.9744, 0.9603, 0.9744, 0.9603, 0.942, 0.9695, 0.942, 0.9458, 0.9436, 0.9501, 0.9436, 0.9501, 0.976, 0.9458, 0.976, 0.9682, 0.976, 0.9659, 0.976, 0.9659, 0.9436, 0.9682, 0.9436, 0.9501, 0.9436, 0.9544, 0.9436, 0.9544, 0.976, 0.9501, 0.976, 0.9705, 0.9436, 0.9728, 0.9436, 0.9728, 0.976, 0.9705, 0.976, 0.9366, 0.9436, 0.9458, 0.9436, 0.9458, 0.976, 0.9366, 0.976, 0.9603, 0.9744, 0.956, 0.9744, 0.956, 0.942, 0.9603, 0.942, 0.9554, 0.9744, 0.9531, 0.9744, 0.9531, 0.942, 0.9554, 0.942, 0.7033, 0.6316, 0.6686, 0.6316, 0.5526, 0.7476, 0.5526, 0.7823, 0.7033, 0.6316, 0.5526, 0.7823, 0.5179, 0.7823, 0.7033, 0.5969, 0.7033, 0.5969, 0.5179, 0.7823, 0.4485, 0.7823, 0.7033, 0.5275, 0.3791, 0.7823, 0.7033, 0.4581, 0.7033, 0.5275, 0.4485, 0.7823, 0.3444, 0.7823, 0.7033, 0.4234, 0.7033, 0.4581, 0.3791, 0.7823])
me_cube_005.materials.append(mat_fireexit)
me_cube_005.update()
me_cube_004 = bpy.data.meshes.new('Cube.004')
me_cube_004.from_pydata([(-1.0, -1.0, -1.0), (-1.252, -1.252, 1.0), (-1.0, 1.0, -1.0), (-1.252, 1.252, 1.0), (1.0, -1.0, -1.0), (1.252, -1.252, 1.0), (1.0, 1.0, -1.0), (1.252, 1.252, 1.0), (-1.4, -1.4, 0.8889), (-1.4, -1.4, 2.444), (-1.4, 1.4, 0.8889), (-1.4, 1.4, 2.444), (1.4, -1.4, 0.8889), (1.4, -1.4, 2.444), (1.4, 1.4, 0.8889), (1.4, 1.4, 2.444), (-1.531, -0.4939, 1.515), (-1.531, -1.883, 2.517), (-1.531, 1.531, 0.8161), (-1.531, 1.531, 2.517), (1.531, -0.4939, 1.515), (1.531, -1.883, 2.517), (1.531, 1.531, 0.8161), (1.531, 1.531, 2.517), (-1.531, 0.0, 1.157), (-1.531, 0.0, 2.517), (1.531, 0.0, 1.157), (1.531, 0.0, 2.517), (-1.531, 0.7655, 2.517), (1.531, 0.7655, 0.9112), (-1.531, 0.7655, 0.9112), (1.531, 0.7655, 2.517), (-1.531, -1.883, 2.114), (-1.531, 1.531, 1.667), (1.531, 1.531, 1.667), (1.531, -1.883, 2.114), (1.531, 0.0, 1.667), (-1.531, 0.0, 1.667), (1.531, 0.7655, 1.667), (-1.531, 0.7655, 1.667), (0.0, 1.531, 0.8161), (0.0, 1.531, 2.517), (0.0, -0.4939, 1.515), (0.0, -1.883, 2.517), (0.0, 0.0, 2.517), (0.0, 0.0, 1.157), (0.0, 0.7655, 0.9112), (0.0, 0.7655, 2.517), (0.0, -1.883, 2.114), (0.0, 1.531, 1.667), (-0.9533, -1.463, 1.553), (-0.9533, -1.463, 1.734), (-0.9533, -1.351, 1.553), (-0.9533, -1.351, 1.734), (-0.3734, -1.463, 1.553), (-0.3734, -1.463, 1.734), (-0.3734, -1.351, 1.553), (-0.3734, -1.351, 1.734), (0.3734, -1.463, 1.553), (0.3734, -1.463, 1.734), (0.3734, -1.351, 1.553), (0.3734, -1.351, 1.734), (0.9533, -1.463, 1.553), (0.9533, -1.463, 1.734), (0.9533, -1.351, 1.553), (0.9533, -1.351, 1.734), (-0.9533, -1.47, 1.553), (-0.9533, -1.47, 1.734), (-0.3734, -1.47, 1.734), (-0.3734, -1.47, 1.553), (0.3734, -1.47, 1.553), (0.3734, -1.47, 1.734), (0.9533, -1.47, 1.734), (0.9533, -1.47, 1.553), (-1.0, -1.0, 0.0), (-1.0, 1.0, 0.0), (1.0, 1.0, 0.0), (1.0, -1.0, 0.0), (-1.0, -1.0, 0.5), (-1.0, 1.0, 0.5), (1.0, 1.0, 0.5), (1.0, -1.0, 0.5)], [], [(78, 1, 3, 79), (79, 3, 7, 80), (80, 7, 5, 81), (81, 5, 1, 78), (2, 6, 4, 0), (7, 3, 1, 5), (8, 9, 11, 10), (10, 11, 15, 14), (14, 15, 13, 12), (12, 13, 9, 8), (10, 14, 12, 8), (15, 11, 9, 13), (39, 28, 19, 33), (49, 41, 23, 34), (36, 27, 21, 35), (48, 43, 17, 32), (45, 26, 20, 42), (44, 25, 17, 43), (47, 28, 25, 44), (46, 29, 26, 45), (38, 31, 27, 36), (32, 17, 25, 37), (34, 23, 31, 38), (40, 22, 29, 46), (41, 19, 28, 47), (37, 25, 28, 39), (24, 37, 39, 30), (22, 34, 38, 29), (16, 32, 37, 24), (29, 38, 36, 26), (42, 48, 32, 16), (26, 36, 35, 20), (40, 49, 34, 22), (30, 39, 33, 18), (18, 33, 49, 40), (20, 35, 48, 42), (23, 41, 47, 31), (18, 40, 46, 30), (30, 46, 45, 24), (31, 47, 44, 27), (27, 44, 43, 21), (24, 45, 42, 16), (35, 21, 43, 48), (33, 19, 41, 49), (50, 51, 53, 52), (52, 53, 57, 56), (56, 57, 55, 54), (50, 54, 69, 66), (52, 56, 54, 50), (57, 53, 51, 55), (58, 59, 61, 60), (60, 61, 65, 64), (64, 65, 63, 62), (62, 63, 72, 73), (60, 64, 62, 58), (65, 61, 59, 63), (69, 68, 67, 66), (73, 72, 71, 70), (59, 58, 70, 71), (58, 62, 73, 70), (55, 51, 67, 68), (54, 55, 68, 69), (63, 59, 71, 72), (51, 50, 66, 67), (4, 77, 74, 0), (6, 76, 77, 4), (2, 75, 76, 6), (0, 74, 75, 2), (77, 81, 78, 74), (76, 80, 81, 77), (75, 79, 80, 76), (74, 78, 79, 75)])
me_cube_004.polygons.foreach_set('material_index', [3, 3, 3, 3, 3, 3, 2, 2, 2, 2, 2, 2, 0, 0, 0, 0, 0, 0, 0, 0, 0, 0, 0, 0, 0, 0, 0, 0, 0, 0, 0, 0, 0, 0, 0, 0, 0, 0, 0, 0, 0, 0, 0, 0, 1, 1, 1, 1, 1, 1, 1, 1, 1, 1, 1, 1, 1, 1, 1, 1, 1, 1, 1, 1, 3, 3, 3, 3, 3, 3, 3, 3])
_uv = me_cube_004.uv_layers.new(name='UVMap')
_uv.uv.foreach_set('vector', [0.5625, 0.0, 0.625, 0.0, 0.625, 0.25, 0.5625, 0.25, 0.5625, 0.25, 0.625, 0.25, 0.625, 0.5, 0.5625, 0.5, 0.5625, 0.5, 0.625, 0.5, 0.625, 0.75, 0.5625, 0.75, 0.5625, 0.75, 0.625, 0.75, 0.625, 1.0, 0.5625, 1.0, 0.125, 0.5, 0.375, 0.5, 0.375, 0.75, 0.125, 0.75, 0.625, 0.5, 0.875, 0.5, 0.875, 0.75, 0.625, 0.75, 0.375, 0.0, 0.625, 0.0, 0.625, 0.25, 0.375, 0.25, 0.375, 0.25, 0.625, 0.25, 0.625, 0.5, 0.375, 0.5, 0.375, 0.5, 0.625, 0.5, 0.625, 0.75, 0.375, 0.75, 0.375, 0.75, 0.625, 0.75, 0.625, 1.0, 0.375, 1.0, 0.125, 0.5, 0.375, 0.5, 0.375, 0.75, 0.125, 0.75, 0.625, 0.5, 0.875, 0.5, 0.875, 0.75, 0.625, 0.75, 0.5, 0.1875, 0.625, 0.1875, 0.625, 0.25, 0.5, 0.25, 0.5, 0.375, 0.625, 0.375, 0.625, 0.5, 0.5, 0.5, 0.5, 0.625, 0.625, 0.625, 0.625, 0.75, 0.5, 0.75, 0.5, 0.875, 0.625, 0.875, 0.625, 1.0, 0.5, 1.0, 0.25, 0.625, 0.375, 0.625, 0.375, 0.75, 0.25, 0.75, 0.75, 0.625, 0.875, 0.625, 0.875, 0.75, 0.75, 0.75, 0.75, 0.5625, 0.875, 0.5625, 0.875, 0.625, 0.75, 0.625, 0.25, 0.5625, 0.375, 0.5625, 0.375, 0.625, 0.25, 0.625, 0.5, 0.5625, 0.625, 0.5625, 0.625, 0.625, 0.5, 0.625, 0.5, 0.0, 0.625, 0.0, 0.625, 0.125, 0.5, 0.125, 0.5, 0.5, 0.625, 0.5, 0.625, 0.5625, 0.5, 0.5625, 0.25, 0.5, 0.375, 0.5, 0.375, 0.5625, 0.25, 0.5625, 0.75, 0.5, 0.875, 0.5, 0.875, 0.5625, 0.75, 0.5625, 0.5, 0.125, 0.625, 0.125, 0.625, 0.1875, 0.5, 0.1875, 0.375, 0.125, 0.5, 0.125, 0.5, 0.1875, 0.375, 0.1875, 0.375, 0.5, 0.5, 0.5, 0.5, 0.5625, 0.375, 0.5625, 0.375, 0.0, 0.5, 0.0, 0.5, 0.125, 0.375, 0.125, 0.375, 0.5625, 0.5, 0.5625, 0.5, 0.625, 0.375, 0.625, 0.375, 0.875, 0.5, 0.875, 0.5, 1.0, 0.375, 1.0, 0.375, 0.625, 0.5, 0.625, 0.5, 0.75, 0.375, 0.75, 0.375, 0.375, 0.5, 0.375, 0.5, 0.5, 0.375, 0.5, 0.375, 0.1875, 0.5, 0.1875, 0.5, 0.25, 0.375, 0.25, 0.375, 0.25, 0.5, 0.25, 0.5, 0.375, 0.375, 0.375, 0.375, 0.75, 0.5, 0.75, 0.5, 0.875, 0.375, 0.875, 0.625, 0.5, 0.75, 0.5, 0.75, 0.5625, 0.625, 0.5625, 0.125, 0.5, 0.25, 0.5, 0.25, 0.5625, 0.125, 0.5625, 0.125, 0.5625, 0.25, 0.5625, 0.25, 0.625, 0.125, 0.625, 0.625, 0.5625, 0.75, 0.5625, 0.75, 0.625, 0.625, 0.625, 0.625, 0.625, 0.75, 0.625, 0.75, 0.75, 0.625, 0.75, 0.125, 0.625, 0.25, 0.625, 0.25, 0.75, 0.125, 0.75, 0.5, 0.75, 0.625, 0.75, 0.625, 0.875, 0.5, 0.875, 0.5, 0.25, 0.625, 0.25, 0.625, 0.375, 0.5, 0.375, 0.375, 0.0, 0.625, 0.0, 0.625, 0.25, 0.375, 0.25, 0.375, 0.25, 0.625, 0.25, 0.625, 0.5, 0.375, 0.5, 0.375, 0.5, 0.625, 0.5, 0.625, 0.75, 0.375, 0.75, 0.125, 0.75, 0.375, 0.75, 0.375, 0.75, 0.125, 0.75, 0.125, 0.5, 0.375, 0.5, 0.375, 0.75, 0.125, 0.75, 0.625, 0.5, 0.875, 0.5, 0.875, 0.75, 0.625, 0.75, 0.375, 0.0, 0.625, 0.0, 0.625, 0.25, 0.375, 0.25, 0.375, 0.25, 0.625, 0.25, 0.625, 0.5, 0.375, 0.5, 0.375, 0.5, 0.625, 0.5, 0.625, 0.75, 0.375, 0.75, 0.375, 0.75, 0.625, 0.75, 0.625, 0.75, 0.375, 0.75, 0.125, 0.5, 0.375, 0.5, 0.375, 0.75, 0.125, 0.75, 0.625, 0.5, 0.875, 0.5, 0.875, 0.75, 0.625, 0.75, 0.375, 0.75, 0.625, 0.75, 0.625, 1.0, 0.375, 1.0, 0.375, 0.75, 0.625, 0.75, 0.625, 1.0, 0.375, 1.0, 0.625, 0.0, 0.375, 0.0, 0.375, 0.0, 0.625, 0.0, 0.125, 0.75, 0.375, 0.75, 0.375, 0.75, 0.125, 0.75, 0.625, 0.75, 0.875, 0.75, 0.875, 0.75, 0.625, 0.75, 0.375, 0.75, 0.625, 0.75, 0.625, 0.75, 0.375, 0.75, 0.625, 0.75, 0.875, 0.75, 0.875, 0.75, 0.625, 0.75, 0.625, 0.0, 0.375, 0.0, 0.375, 0.0, 0.625, 0.0, 0.375, 0.75, 0.5, 0.75, 0.5, 1.0, 0.375, 1.0, 0.375, 0.5, 0.5, 0.5, 0.5, 0.75, 0.375, 0.75, 0.375, 0.25, 0.5, 0.25, 0.5, 0.5, 0.375, 0.5, 0.375, 0.0, 0.5, 0.0, 0.5, 0.25, 0.375, 0.25, 0.5, 0.75, 0.5625, 0.75, 0.5625, 1.0, 0.5, 1.0, 0.5, 0.5, 0.5625, 0.5, 0.5625, 0.75, 0.5, 0.75, 0.5, 0.25, 0.5625, 0.25, 0.5625, 0.5, 0.5, 0.5, 0.5, 0.0, 0.5625, 0.0, 0.5625, 0.25, 0.5, 0.25])
me_cube_004.materials.append(mat_hair_002)
me_cube_004.materials.append(mat_eyes_002)
me_cube_004.materials.append(mat_skin_002)
me_cube_004.materials.append(mat_shirtcolor_002)
me_cube_004.update()

# ---- objects
ob_animationbox = bpy.data.objects.new('AnimationBox', me_cube_001)
ob_door = bpy.data.objects.new('Door', me_cube_005)
ob_mappaemployee_001 = bpy.data.objects.new('MappaEmployee.001', me_cube_004)

# ---- transforms, parenting, visibility, modifiers, constraints
ob_animationbox.location = (0.0, 0.0, 1.0)
ob_door.location = (0.0, 1.0, 1.0)
ob_door.scale = (0.5, 0.05, 1.0)
ob_mappaemployee_001.location = (1.9, 1.6, 0.525)
ob_mappaemployee_001.scale = (0.275, 0.275, 0.495)

# ---- collection membership
col_collection.objects.link(ob_animationbox)
col_other.objects.link(ob_door)
col_other.objects.link(ob_mappaemployee_001)
def _layer_coll(name, lc=None):
    lc = lc or bpy.context.view_layer.layer_collection
    for c in lc.children:
        if c.name == name: return c
        r = _layer_coll(name, c)
        if r: return r
_layer_coll('Other').exclude = True

# ---- scene / render settings (as saved in the file)
scene.frame_start = 1; scene.frame_end = 250; scene.frame_set(1)
scene.render.engine = 'BLENDER_EEVEE_NEXT'
scene.cycles.sampling_pattern = 'TABULATED_SOBOL'
scene.view_settings.view_transform = 'Filmic'
bpy.context.view_layer.update()

# ---- added for rendering (the .blend has no active camera and no usable light): camera, sun
cam_auto = bpy.data.cameras.new('AutoCamera')
cam_auto.lens = 50.0
cam_auto.sensor_width = 36.0
cam_auto.clip_end = 1000.0
ob_auto_camera = bpy.data.objects.new('AutoCamera', cam_auto)
scene.collection.objects.link(ob_auto_camera)
ob_auto_camera.location = (6.00984, -7.388, 6.10787)
ob_auto_camera.rotation_euler = (1.09748, -7.21219e-08, 0.694738)
scene.camera = ob_auto_camera
light_auto_sun = bpy.data.lights.new('AutoSun', 'SUN')
light_auto_sun.energy = 3.0
light_auto_sun.angle = 0.0523599
ob_auto_sun = bpy.data.objects.new('AutoSun', light_auto_sun)
scene.collection.objects.link(ob_auto_sun)
ob_auto_sun.rotation_euler = (0.872665, 0.174533, 0.523599)
bpy.context.view_layer.update()
